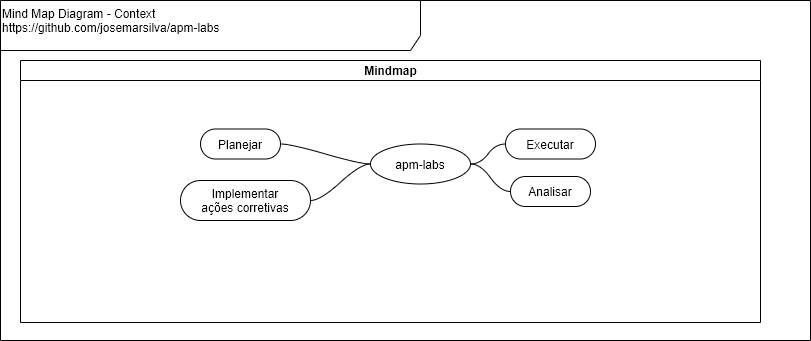

The diagram above was exported from draw.io. Its source (the exported page's mxGraphModel, read from the mxfile embedded in the PNG):
<mxGraphModel dx="1108" dy="534" grid="1" gridSize="10" guides="1" tooltips="1" connect="1" arrows="1" fold="1" page="1" pageScale="1" pageWidth="827" pageHeight="1169" math="0" shadow="0">
  <root>
    <mxCell id="0" />
    <mxCell id="1" parent="0" />
    <mxCell id="5jpJCo4kvUvBawqh1GSk-1" value="&lt;div&gt;&lt;/div&gt;Mind Map Diagram - Context&lt;br&gt;https://github.com/josemarsilva/apm-labs" style="shape=umlFrame;whiteSpace=wrap;html=1;width=420;height=50;verticalAlign=top;align=left;" parent="1" vertex="1">
      <mxGeometry x="10" y="10" width="810" height="340" as="geometry" />
    </mxCell>
    <mxCell id="5jpJCo4kvUvBawqh1GSk-2" value="Mindmap" style="swimlane;html=1;startSize=20;horizontal=1;containerType=tree;" parent="1" vertex="1">
      <mxGeometry x="30" y="70" width="740" height="262" as="geometry" />
    </mxCell>
    <mxCell id="5jpJCo4kvUvBawqh1GSk-3" value="" style="edgeStyle=entityRelationEdgeStyle;startArrow=none;endArrow=none;segment=10;curved=1;" parent="5jpJCo4kvUvBawqh1GSk-2" source="5jpJCo4kvUvBawqh1GSk-7" target="5jpJCo4kvUvBawqh1GSk-8" edge="1">
      <mxGeometry relative="1" as="geometry" />
    </mxCell>
    <mxCell id="5jpJCo4kvUvBawqh1GSk-5" value="" style="edgeStyle=entityRelationEdgeStyle;startArrow=none;endArrow=none;segment=10;curved=1;" parent="5jpJCo4kvUvBawqh1GSk-2" source="5jpJCo4kvUvBawqh1GSk-7" target="5jpJCo4kvUvBawqh1GSk-10" edge="1">
      <mxGeometry relative="1" as="geometry" />
    </mxCell>
    <mxCell id="5jpJCo4kvUvBawqh1GSk-7" value="apm-labs" style="ellipse;whiteSpace=wrap;html=1;align=center;treeFolding=1;treeMoving=1;newEdgeStyle={&quot;edgeStyle&quot;:&quot;entityRelationEdgeStyle&quot;,&quot;startArrow&quot;:&quot;none&quot;,&quot;endArrow&quot;:&quot;none&quot;,&quot;segment&quot;:10,&quot;curved&quot;:1};" parent="5jpJCo4kvUvBawqh1GSk-2" vertex="1">
      <mxGeometry x="350" y="83.5" width="100" height="40" as="geometry" />
    </mxCell>
    <mxCell id="5jpJCo4kvUvBawqh1GSk-8" value="Executar" style="whiteSpace=wrap;html=1;rounded=1;arcSize=50;align=center;verticalAlign=middle;strokeWidth=1;autosize=1;spacing=4;treeFolding=1;treeMoving=1;newEdgeStyle={&quot;edgeStyle&quot;:&quot;entityRelationEdgeStyle&quot;,&quot;startArrow&quot;:&quot;none&quot;,&quot;endArrow&quot;:&quot;none&quot;,&quot;segment&quot;:10,&quot;curved&quot;:1};" parent="5jpJCo4kvUvBawqh1GSk-2" vertex="1">
      <mxGeometry x="485" y="68.5" width="90" height="30" as="geometry" />
    </mxCell>
    <mxCell id="5jpJCo4kvUvBawqh1GSk-10" value="Planejar" style="whiteSpace=wrap;html=1;rounded=1;arcSize=50;align=center;verticalAlign=middle;strokeWidth=1;autosize=1;spacing=4;treeFolding=1;treeMoving=1;newEdgeStyle={&quot;edgeStyle&quot;:&quot;entityRelationEdgeStyle&quot;,&quot;startArrow&quot;:&quot;none&quot;,&quot;endArrow&quot;:&quot;none&quot;,&quot;segment&quot;:10,&quot;curved&quot;:1};" parent="5jpJCo4kvUvBawqh1GSk-2" vertex="1">
      <mxGeometry x="180" y="68.5" width="80" height="30" as="geometry" />
    </mxCell>
    <mxCell id="yPJVkPXfMKi2O3OA4Feh-3" value="" style="edgeStyle=entityRelationEdgeStyle;startArrow=none;endArrow=none;segment=10;curved=1;exitX=1;exitY=0.5;exitDx=0;exitDy=0;" edge="1" parent="1" target="yPJVkPXfMKi2O3OA4Feh-4" source="5jpJCo4kvUvBawqh1GSk-7">
      <mxGeometry relative="1" as="geometry">
        <mxPoint x="460" y="235" as="sourcePoint" />
      </mxGeometry>
    </mxCell>
    <mxCell id="yPJVkPXfMKi2O3OA4Feh-4" value="Analisar" style="whiteSpace=wrap;html=1;rounded=1;arcSize=50;align=center;verticalAlign=middle;strokeWidth=1;autosize=1;spacing=4;treeFolding=1;treeMoving=1;newEdgeStyle={&quot;edgeStyle&quot;:&quot;entityRelationEdgeStyle&quot;,&quot;startArrow&quot;:&quot;none&quot;,&quot;endArrow&quot;:&quot;none&quot;,&quot;segment&quot;:10,&quot;curved&quot;:1};" vertex="1" parent="1">
      <mxGeometry x="520" y="186" width="80" height="30" as="geometry" />
    </mxCell>
    <mxCell id="yPJVkPXfMKi2O3OA4Feh-30" value="Implementar&lt;br&gt;ações corretivas" style="whiteSpace=wrap;html=1;rounded=1;arcSize=50;align=center;verticalAlign=middle;strokeWidth=1;autosize=1;spacing=4;treeFolding=1;treeMoving=1;newEdgeStyle={&quot;edgeStyle&quot;:&quot;entityRelationEdgeStyle&quot;,&quot;startArrow&quot;:&quot;none&quot;,&quot;endArrow&quot;:&quot;none&quot;,&quot;segment&quot;:10,&quot;curved&quot;:1};" vertex="1" parent="1">
      <mxGeometry x="190" y="190" width="130" height="40" as="geometry" />
    </mxCell>
    <mxCell id="yPJVkPXfMKi2O3OA4Feh-31" value="" style="edgeStyle=entityRelationEdgeStyle;startArrow=none;endArrow=none;segment=10;curved=1;exitX=1;exitY=0.5;exitDx=0;exitDy=0;entryX=0;entryY=0.5;entryDx=0;entryDy=0;" edge="1" target="5jpJCo4kvUvBawqh1GSk-7" parent="1" source="yPJVkPXfMKi2O3OA4Feh-30">
      <mxGeometry relative="1" as="geometry">
        <mxPoint x="200" y="300" as="sourcePoint" />
      </mxGeometry>
    </mxCell>
  </root>
</mxGraphModel>